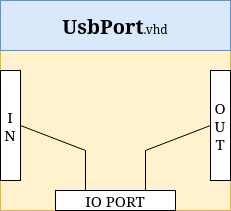

The diagram above was exported from draw.io. Its source (the exported page's mxGraphModel, read from the mxfile embedded in the PNG):
<mxGraphModel dx="868" dy="445" grid="1" gridSize="10" guides="1" tooltips="1" connect="1" arrows="1" fold="1" page="1" pageScale="1" pageWidth="827" pageHeight="1169" math="0" shadow="0">
  <root>
    <mxCell id="0" />
    <mxCell id="1" parent="0" />
    <mxCell id="6ybrWcGueb8Lg-s3dqti-1" value="" style="rounded=0;whiteSpace=wrap;html=1;fillColor=#fff2cc;strokeColor=#d6b656;" parent="1" vertex="1">
      <mxGeometry x="260" y="70" width="230" height="210" as="geometry" />
    </mxCell>
    <mxCell id="6ybrWcGueb8Lg-s3dqti-3" value="&lt;font style=&quot;font-size: 20px;&quot;&gt;&lt;b&gt;UsbPort&lt;/b&gt;&lt;/font&gt;.vhd" style="rounded=0;whiteSpace=wrap;html=1;fillColor=#dae8fc;strokeColor=#6c8ebf;" parent="1" vertex="1">
      <mxGeometry x="260" y="70" width="230" height="50" as="geometry" />
    </mxCell>
    <mxCell id="6ybrWcGueb8Lg-s3dqti-4" value="&lt;div style=&quot;font-size: 15px;&quot;&gt;&lt;font style=&quot;font-size: 15px;&quot;&gt;I&lt;/font&gt;&lt;/div&gt;&lt;div style=&quot;font-size: 15px;&quot;&gt;&lt;font style=&quot;font-size: 15px;&quot;&gt;N&lt;br&gt;&lt;/font&gt;&lt;/div&gt;" style="rounded=0;whiteSpace=wrap;html=1;fontSize=20;" parent="1" vertex="1">
      <mxGeometry x="260" y="140" width="20" height="110" as="geometry" />
    </mxCell>
    <mxCell id="6ybrWcGueb8Lg-s3dqti-5" value="&lt;div style=&quot;font-size: 15px;&quot;&gt;&lt;font style=&quot;font-size: 15px;&quot;&gt;O&lt;/font&gt;&lt;/div&gt;&lt;div style=&quot;font-size: 15px;&quot;&gt;&lt;font style=&quot;font-size: 15px;&quot;&gt;U&lt;/font&gt;&lt;/div&gt;&lt;div style=&quot;font-size: 15px;&quot;&gt;&lt;font style=&quot;font-size: 15px;&quot;&gt;T&lt;br&gt;&lt;/font&gt;&lt;/div&gt;" style="rounded=0;whiteSpace=wrap;html=1;fontSize=20;" parent="1" vertex="1">
      <mxGeometry x="470" y="140" width="20" height="110" as="geometry" />
    </mxCell>
    <mxCell id="6ybrWcGueb8Lg-s3dqti-6" value="IO PORT" style="rounded=0;whiteSpace=wrap;html=1;fontSize=15;" parent="1" vertex="1">
      <mxGeometry x="315" y="260" width="120" height="20" as="geometry" />
    </mxCell>
    <mxCell id="6ybrWcGueb8Lg-s3dqti-9" value="" style="endArrow=none;html=1;rounded=0;fontSize=15;entryX=0;entryY=0.5;entryDx=0;entryDy=0;exitX=0.75;exitY=0;exitDx=0;exitDy=0;" parent="1" source="6ybrWcGueb8Lg-s3dqti-6" target="6ybrWcGueb8Lg-s3dqti-5" edge="1">
      <mxGeometry width="50" height="50" relative="1" as="geometry">
        <mxPoint x="390" y="260" as="sourcePoint" />
        <mxPoint x="440" y="210" as="targetPoint" />
        <Array as="points">
          <mxPoint x="405" y="220" />
        </Array>
      </mxGeometry>
    </mxCell>
    <mxCell id="6ybrWcGueb8Lg-s3dqti-10" value="" style="endArrow=none;html=1;rounded=0;fontSize=15;entryX=1;entryY=0.5;entryDx=0;entryDy=0;exitX=0.25;exitY=0;exitDx=0;exitDy=0;" parent="1" source="6ybrWcGueb8Lg-s3dqti-6" target="6ybrWcGueb8Lg-s3dqti-4" edge="1">
      <mxGeometry width="50" height="50" relative="1" as="geometry">
        <mxPoint x="390" y="260" as="sourcePoint" />
        <mxPoint x="440" y="210" as="targetPoint" />
        <Array as="points">
          <mxPoint x="345" y="220" />
        </Array>
      </mxGeometry>
    </mxCell>
  </root>
</mxGraphModel>